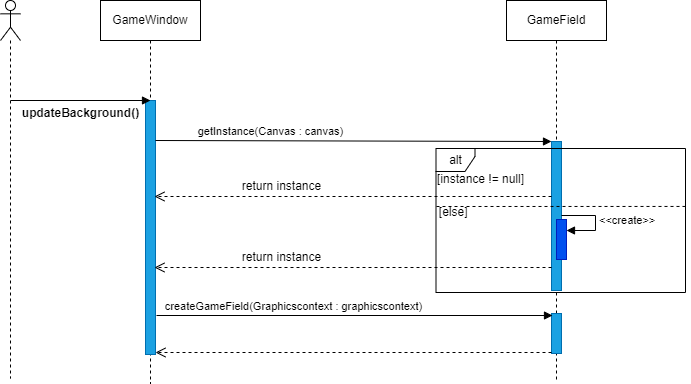

The diagram above was exported from draw.io. Its source (the exported page's mxGraphModel, read from the mxfile embedded in the PNG):
<mxGraphModel dx="1432" dy="749" grid="0" gridSize="10" guides="1" tooltips="1" connect="1" arrows="1" fold="1" page="1" pageScale="1" pageWidth="827" pageHeight="1169" math="0" shadow="0">
  <root>
    <mxCell id="0" />
    <mxCell id="1" parent="0" />
    <mxCell id="sQSoV_iVJqFgnAtT_4JW-5" value="" style="shape=umlLifeline;perimeter=lifelinePerimeter;whiteSpace=wrap;html=1;container=1;dropTarget=0;collapsible=0;recursiveResize=0;outlineConnect=0;portConstraint=eastwest;newEdgeStyle={&quot;curved&quot;:0,&quot;rounded&quot;:0};participant=umlActor;" parent="1" vertex="1">
      <mxGeometry x="80" y="40" width="20" height="378" as="geometry" />
    </mxCell>
    <mxCell id="sQSoV_iVJqFgnAtT_4JW-6" value="GameWindow" style="shape=umlLifeline;perimeter=lifelinePerimeter;whiteSpace=wrap;html=1;container=1;dropTarget=0;collapsible=0;recursiveResize=0;outlineConnect=0;portConstraint=eastwest;newEdgeStyle={&quot;curved&quot;:0,&quot;rounded&quot;:0};" parent="1" vertex="1">
      <mxGeometry x="180" y="40" width="100" height="383" as="geometry" />
    </mxCell>
    <mxCell id="sQSoV_iVJqFgnAtT_4JW-13" value="" style="html=1;points=[[0,0,0,0,5],[0,1,0,0,-5],[1,0,0,0,5],[1,1,0,0,-5]];perimeter=orthogonalPerimeter;outlineConnect=0;targetShapes=umlLifeline;portConstraint=eastwest;newEdgeStyle={&quot;curved&quot;:0,&quot;rounded&quot;:0};fillColor=#1ba1e2;fontColor=#ffffff;strokeColor=#006EAF;" parent="sQSoV_iVJqFgnAtT_4JW-6" vertex="1">
      <mxGeometry x="45" y="100" width="10" height="254" as="geometry" />
    </mxCell>
    <mxCell id="sQSoV_iVJqFgnAtT_4JW-7" value="GameField" style="shape=umlLifeline;perimeter=lifelinePerimeter;whiteSpace=wrap;html=1;container=1;dropTarget=0;collapsible=0;recursiveResize=0;outlineConnect=0;portConstraint=eastwest;newEdgeStyle={&quot;curved&quot;:0,&quot;rounded&quot;:0};" parent="1" vertex="1">
      <mxGeometry x="586" y="40" width="100" height="380" as="geometry" />
    </mxCell>
    <mxCell id="sQSoV_iVJqFgnAtT_4JW-14" value="" style="html=1;points=[[0,0,0,0,5],[0,1,0,0,-5],[1,0,0,0,5],[1,1,0,0,-5]];perimeter=orthogonalPerimeter;outlineConnect=0;targetShapes=umlLifeline;portConstraint=eastwest;newEdgeStyle={&quot;curved&quot;:0,&quot;rounded&quot;:0};fillStyle=solid;fillColor=#1ba1e2;strokeColor=#006EAF;fontColor=#ffffff;" parent="sQSoV_iVJqFgnAtT_4JW-7" vertex="1">
      <mxGeometry x="45" y="141" width="10" height="149" as="geometry" />
    </mxCell>
    <mxCell id="sQSoV_iVJqFgnAtT_4JW-21" value="" style="html=1;points=[[0,0,0,0,5],[0,1,0,0,-5],[1,0,0,0,5],[1,1,0,0,-5]];perimeter=orthogonalPerimeter;outlineConnect=0;targetShapes=umlLifeline;portConstraint=eastwest;newEdgeStyle={&quot;curved&quot;:0,&quot;rounded&quot;:0};fillColor=#0050ef;fontColor=#ffffff;strokeColor=#001DBC;" parent="sQSoV_iVJqFgnAtT_4JW-7" vertex="1">
      <mxGeometry x="50" y="219" width="10" height="40" as="geometry" />
    </mxCell>
    <mxCell id="sQSoV_iVJqFgnAtT_4JW-22" value="&amp;lt;&amp;lt;create&amp;gt;&amp;gt;" style="html=1;align=left;spacingLeft=2;endArrow=block;rounded=0;edgeStyle=orthogonalEdgeStyle;curved=0;rounded=0;" parent="sQSoV_iVJqFgnAtT_4JW-7" edge="1">
      <mxGeometry relative="1" as="geometry">
        <mxPoint x="55.00000000000023" y="215" as="sourcePoint" />
        <Array as="points">
          <mxPoint x="89" y="215" />
          <mxPoint x="89" y="230" />
        </Array>
        <mxPoint x="60.00000000000023" y="230" as="targetPoint" />
      </mxGeometry>
    </mxCell>
    <mxCell id="sQSoV_iVJqFgnAtT_4JW-30" value="" style="html=1;points=[[0,0,0,0,5],[0,1,0,0,-5],[1,0,0,0,5],[1,1,0,0,-5]];perimeter=orthogonalPerimeter;outlineConnect=0;targetShapes=umlLifeline;portConstraint=eastwest;newEdgeStyle={&quot;curved&quot;:0,&quot;rounded&quot;:0};fillColor=#1ba1e2;fontColor=#ffffff;strokeColor=#006EAF;" parent="sQSoV_iVJqFgnAtT_4JW-7" vertex="1">
      <mxGeometry x="45" y="313" width="10" height="40" as="geometry" />
    </mxCell>
    <mxCell id="sQSoV_iVJqFgnAtT_4JW-8" value="" style="endArrow=block;endFill=1;html=1;edgeStyle=orthogonalEdgeStyle;align=left;verticalAlign=top;rounded=0;" parent="1" edge="1">
      <mxGeometry x="-1" relative="1" as="geometry">
        <mxPoint x="90" y="140" as="sourcePoint" />
        <mxPoint x="230" y="140" as="targetPoint" />
      </mxGeometry>
    </mxCell>
    <mxCell id="sQSoV_iVJqFgnAtT_4JW-12" value="" style="html=1;verticalAlign=bottom;endArrow=open;dashed=1;endSize=8;curved=0;rounded=0;" parent="1" edge="1">
      <mxGeometry relative="1" as="geometry">
        <mxPoint x="631.0000000000002" y="236" as="sourcePoint" />
        <mxPoint x="234" y="236.00000000000006" as="targetPoint" />
      </mxGeometry>
    </mxCell>
    <mxCell id="sQSoV_iVJqFgnAtT_4JW-19" value="updateBackground()" style="text;align=center;fontStyle=1;verticalAlign=middle;spacingLeft=3;spacingRight=3;strokeColor=none;rotatable=0;points=[[0,0.5],[1,0.5]];portConstraint=eastwest;html=1;" parent="1" vertex="1">
      <mxGeometry x="120" y="140" width="80" height="26" as="geometry" />
    </mxCell>
    <mxCell id="0yEYkK82vyZzfOlL57k2-1" value="getInstance(Canvas : canvas)" style="html=1;verticalAlign=bottom;endArrow=block;curved=0;rounded=0;" parent="1" target="sQSoV_iVJqFgnAtT_4JW-14" edge="1">
      <mxGeometry x="-0.4192" width="80" relative="1" as="geometry">
        <mxPoint x="235" y="180.00000000000006" as="sourcePoint" />
        <mxPoint x="440" y="180.00000000000006" as="targetPoint" />
        <mxPoint as="offset" />
      </mxGeometry>
    </mxCell>
    <mxCell id="0yEYkK82vyZzfOlL57k2-2" value="createGameField(Graphicscontext : graphicscontext)" style="html=1;verticalAlign=bottom;endArrow=block;curved=0;rounded=0;" parent="1" edge="1">
      <mxGeometry x="-0.3081" width="80" relative="1" as="geometry">
        <mxPoint x="236" y="355" as="sourcePoint" />
        <mxPoint x="632" y="355" as="targetPoint" />
        <mxPoint as="offset" />
      </mxGeometry>
    </mxCell>
    <mxCell id="0yEYkK82vyZzfOlL57k2-3" value="" style="html=1;verticalAlign=bottom;endArrow=open;dashed=1;endSize=8;curved=0;rounded=0;" parent="1" source="sQSoV_iVJqFgnAtT_4JW-30" edge="1">
      <mxGeometry relative="1" as="geometry">
        <mxPoint x="508" y="392" as="sourcePoint" />
        <mxPoint x="235" y="392" as="targetPoint" />
      </mxGeometry>
    </mxCell>
    <mxCell id="0yEYkK82vyZzfOlL57k2-4" value="return instance" style="text;html=1;align=center;verticalAlign=middle;resizable=0;points=[];autosize=1;strokeColor=none;fillColor=none;" parent="1" vertex="1">
      <mxGeometry x="311" y="211" width="100" height="30" as="geometry" />
    </mxCell>
    <mxCell id="0yEYkK82vyZzfOlL57k2-5" value="alt" style="shape=umlFrame;whiteSpace=wrap;html=1;pointerEvents=0;width=39;height=23;" parent="1" vertex="1">
      <mxGeometry x="515.5" y="188" width="249.5" height="144" as="geometry" />
    </mxCell>
    <mxCell id="0yEYkK82vyZzfOlL57k2-6" value="[instance != null]" style="text;html=1;align=center;verticalAlign=middle;resizable=0;points=[];autosize=1;strokeColor=none;fillColor=none;" parent="1" vertex="1">
      <mxGeometry x="508" y="206" width="104" height="26" as="geometry" />
    </mxCell>
    <mxCell id="0yEYkK82vyZzfOlL57k2-7" value="&amp;nbsp;&amp;nbsp;&amp;nbsp; [else]" style="text;html=1;align=center;verticalAlign=middle;resizable=0;points=[];autosize=1;strokeColor=none;fillColor=none;" parent="1" vertex="1">
      <mxGeometry x="496.5" y="239" width="59" height="26" as="geometry" />
    </mxCell>
    <mxCell id="0yEYkK82vyZzfOlL57k2-8" value="" style="html=1;verticalAlign=bottom;endArrow=open;dashed=1;endSize=8;curved=0;rounded=0;" parent="1" edge="1">
      <mxGeometry relative="1" as="geometry">
        <mxPoint x="631.0000000000002" y="307" as="sourcePoint" />
        <mxPoint x="234" y="307.00000000000006" as="targetPoint" />
      </mxGeometry>
    </mxCell>
    <mxCell id="0yEYkK82vyZzfOlL57k2-9" value="return instance" style="text;html=1;align=center;verticalAlign=middle;resizable=0;points=[];autosize=1;strokeColor=none;fillColor=none;" parent="1" vertex="1">
      <mxGeometry x="311" y="282" width="100" height="30" as="geometry" />
    </mxCell>
    <mxCell id="0yEYkK82vyZzfOlL57k2-12" value="" style="endArrow=none;dashed=1;html=1;rounded=0;entryX=1.008;entryY=0.333;entryDx=0;entryDy=0;entryPerimeter=0;" parent="1" edge="1">
      <mxGeometry width="50" height="50" relative="1" as="geometry">
        <mxPoint x="516" y="246" as="sourcePoint" />
        <mxPoint x="768.0040000000001" y="245.952" as="targetPoint" />
      </mxGeometry>
    </mxCell>
  </root>
</mxGraphModel>